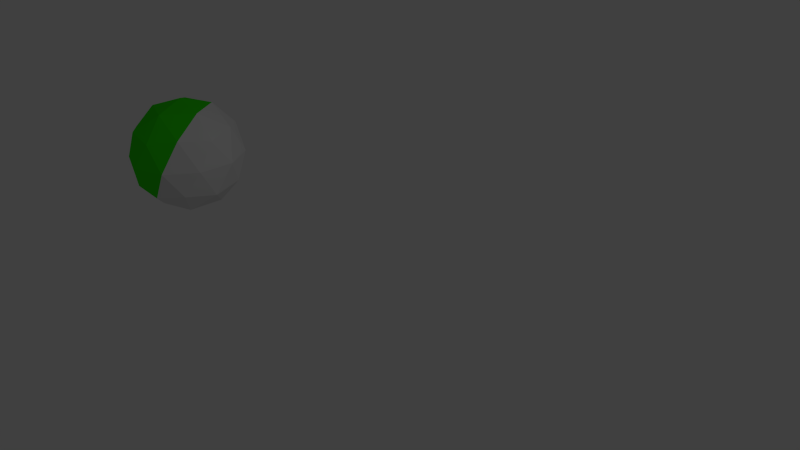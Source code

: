 # Source: test2.blend  (saved by Blender 2.60.0; exported with 4.5.12 LTS)
import bpy
from mathutils import Matrix  # noqa: F401  (used for matrix-valued properties, if any)

bpy.ops.wm.read_factory_settings(use_empty=True)
scene = bpy.context.scene
scene.name = 'Scene'

# ---- collections
col_collection_1 = bpy.data.collections.new('Collection 1'); scene.collection.children.link(col_collection_1)

# ---- materials (node trees are filled in below, after node groups)
mat_sphere1 = bpy.data.materials.new('sphere1')
mat_sphere1.alpha_threshold = 0.0
mat_sphere1.use_transparent_shadow = False
mat_sphere1.diffuse_color = (0.03391, 0.8, 0.0, 1.0)
mat_sphere1.roughness = 0.5
mat_sphere1.line_color = (0.0, 0.0, 0.0, 0.6019)
mat_sphere2 = bpy.data.materials.new('sphere2')
mat_sphere2.alpha_threshold = 0.0
mat_sphere2.use_transparent_shadow = False
mat_sphere2.roughness = 0.5
mat_sphere2.line_color = (0.0, 0.0, 0.0, 1.0)

# ---- material node trees

# ---- world
world_world = bpy.data.worlds.new('World'); scene.world = world_world
world_world.color = (0.05088, 0.05088, 0.05088)
world_world.use_sun_shadow = False
world_world.sun_shadow_jitter_overblur = 0.0
world_world.cycles.sampling_method = 'MANUAL'
world_world.cycles.sample_map_resolution = 256

# ---- cameras
cam_camera = bpy.data.cameras.new('Camera')
cam_camera.clip_end = 100.0
cam_camera.lens = 35.0
cam_camera.ortho_scale = 7.314
cam_camera.dof.focus_distance = 0.0
cam_camera.dof.aperture_fstop = 128.0

# ---- lights
light_lamp = bpy.data.lights.new('Lamp', 'POINT')
light_lamp.transmission_factor = 0.0
light_lamp.cutoff_distance = 30.0
light_lamp.energy = 100.0
light_lamp.shadow_buffer_clip_start = 1.001
light_lamp.shadow_soft_size = 1.0
light_lamp.shadow_maximum_resolution = 0.006
light_lamp.use_absolute_resolution = True
light_lamp.cycles.use_multiple_importance_sampling = False

# ---- meshes
me_icosphere = bpy.data.meshes.new('Icosphere')
me_icosphere.from_pydata([(0.0, 0.0, -1.0), (0.7236, -0.5257, -0.4472), (-0.2764, -0.8506, -0.4472), (-0.8944, 0.0, -0.4472), (-0.2764, 0.8506, -0.4472), (0.7236, 0.5257, -0.4472), (0.2764, -0.8506, 0.4472), (-0.7236, -0.5257, 0.4472), (-0.7236, 0.5257, 0.4472), (0.2764, 0.8506, 0.4472), (0.8944, 0.0, 0.4472), (0.0, 0.0, 1.0), (-0.1625, -0.5, -0.8507), (0.4253, -0.309, -0.8507), (0.2629, -0.809, -0.5257), (0.4253, 0.309, -0.8507), (0.8506, 0.0, -0.5257), (-0.5257, 0.0, -0.8507), (-0.6882, -0.5, -0.5257), (-0.1625, 0.5, -0.8507), (-0.6882, 0.5, -0.5257), (0.2629, 0.809, -0.5257), (0.9511, 0.309, 0.0), (0.9511, -0.309, 0.0), (0.5878, -0.809, 0.0), (0.0, -1.0, 0.0), (-0.5878, -0.809, 0.0), (-0.9511, -0.309, 0.0), (-0.9511, 0.309, 0.0), (-0.5878, 0.809, 0.0), (0.0, 1.0, 0.0), (0.5878, 0.809, 0.0), (0.6882, -0.5, 0.5257), (-0.2629, -0.809, 0.5257), (-0.8506, 0.0, 0.5257), (-0.2629, 0.809, 0.5257), (0.6882, 0.5, 0.5257), (0.5257, 0.0, 0.8507), (0.1625, -0.5, 0.8507), (-0.4253, -0.309, 0.8507), (-0.4253, 0.309, 0.8507), (0.1625, 0.5, 0.8507)], [], [(14, 2, 12), (12, 13, 14), (1, 14, 13), (12, 0, 13), (16, 1, 13), (13, 15, 16), (5, 16, 15), (13, 0, 15), (18, 3, 17), (17, 12, 18), (2, 18, 12), (17, 0, 12), (20, 4, 19), (19, 17, 20), (3, 20, 17), (19, 0, 17), (21, 5, 15), (15, 19, 21), (4, 21, 19), (15, 0, 19), (23, 1, 16), (16, 22, 23), (10, 23, 22), (22, 16, 5), (25, 2, 14), (14, 24, 25), (6, 25, 24), (24, 14, 1), (27, 3, 18), (18, 26, 27), (7, 27, 26), (26, 18, 2), (29, 4, 20), (20, 28, 29), (8, 29, 28), (28, 20, 3), (31, 5, 21), (21, 30, 31), (9, 31, 30), (30, 21, 4), (32, 6, 24), (24, 23, 32), (10, 32, 23), (23, 24, 1), (33, 7, 26), (26, 25, 33), (6, 33, 25), (25, 26, 2), (34, 8, 28), (28, 27, 34), (7, 34, 27), (27, 28, 3), (35, 9, 30), (30, 29, 35), (8, 35, 29), (29, 30, 4), (36, 10, 22), (22, 31, 36), (9, 36, 31), (31, 22, 5), (38, 6, 32), (32, 37, 38), (11, 38, 37), (37, 32, 10), (39, 7, 33), (33, 38, 39), (11, 39, 38), (38, 33, 6), (40, 8, 34), (34, 39, 40), (11, 40, 39), (39, 34, 7), (41, 9, 35), (35, 40, 41), (11, 41, 40), (40, 35, 8), (37, 10, 36), (36, 41, 37), (11, 37, 41), (41, 36, 9)])
me_icosphere.polygons.foreach_set('material_index', [0, 1, 1, 1, 1, 1, 1, 1, 0, 0, 0, 1, 1, 1, 0, 1, 1, 1, 1, 1, 1, 1, 1, 1, 0, 0, 0, 1, 0, 0, 0, 0, 1, 0, 0, 0, 1, 1, 1, 1, 0, 1, 1, 1, 0, 0, 0, 0, 0, 0, 0, 0, 1, 1, 0, 1, 1, 1, 1, 1, 0, 0, 0, 1, 0, 0, 0, 0, 0, 0, 0, 0, 1, 0, 0, 0, 1, 1, 0, 1])
_uv = me_icosphere.uv_layers.new(name='UVTex')
_uv.uv.foreach_set('vector', [0.9046, 0.05025, 0.7991, 0.112, 0.7499, 0.0, 0.0954, 0.05025, 0.1339, 0.1786, 1.814e-06, 0.1816, 0.09133, 0.2629, 1.814e-06, 0.1816, 0.1339, 0.1786, 0.0954, 0.05025, 0.2009, 0.112, 0.1339, 0.1786, 0.1775, 0.2629, 0.09133, 0.2629, 0.1339, 0.1786, 0.1339, 0.1786, 0.2276, 0.1939, 0.1775, 0.2629, 0.25, 0.2629, 0.1775, 0.2629, 0.2276, 0.1939, 0.1339, 0.1786, 0.2009, 0.112, 0.2276, 0.1939, 0.7057, 0.1265, 0.6217, 0.1696, 0.5956, 0.05015, 0.5956, 0.05015, 0.7499, 0.0, 0.7057, 0.1265, 0.7991, 0.112, 0.7057, 0.1265, 0.7499, 0.0, 0.2501, 0.0, 0.2009, 0.112, 0.0954, 0.05025, 0.4044, 0.05015, 0.3783, 0.1696, 0.2943, 0.1265, 0.2943, 0.1265, 0.2501, 0.0, 0.4044, 0.05015, 0.6217, 0.1696, 0.5, 0.1817, 0.5956, 0.05015, 0.2943, 0.1265, 0.2009, 0.112, 0.2501, 0.0, 0.3086, 0.2203, 0.25, 0.2629, 0.2276, 0.1939, 0.2276, 0.1939, 0.2943, 0.1265, 0.3086, 0.2203, 0.3783, 0.1696, 0.3086, 0.2203, 0.2943, 0.1265, 0.2276, 0.1939, 0.2009, 0.112, 0.2943, 0.1265, 0.1339, 0.3472, 0.09133, 0.2629, 0.1775, 0.2629, 0.1775, 0.2629, 0.2276, 0.3318, 0.1339, 0.3472, 0.2009, 0.4137, 0.1339, 0.3472, 0.2276, 0.3318, 0.2276, 0.3318, 0.1775, 0.2629, 0.25, 0.2629, 0.8661, 0.1786, 0.7991, 0.112, 0.9046, 0.05025, 0.9046, 0.05025, 1.0, 0.1816, 0.8661, 0.1786, 0.9087, 0.2629, 0.8661, 0.1786, 1.0, 0.1816, 0.0, 0.3442, 1.814e-06, 0.1816, 0.09133, 0.2629, 0.6914, 0.2203, 0.6217, 0.1696, 0.7057, 0.1265, 0.7057, 0.1265, 0.7724, 0.1939, 0.6914, 0.2203, 0.75, 0.2629, 0.6914, 0.2203, 0.7724, 0.1939, 0.7724, 0.1939, 0.7057, 0.1265, 0.7991, 0.112, 0.5, 0.1817, 0.3783, 0.1696, 0.4044, 0.05015, 0.5, 0.1817, 0.6066, 0.2629, 0.5, 0.344, 0.6217, 0.3561, 0.5, 0.344, 0.6066, 0.2629, 0.6066, 0.2629, 0.5, 0.1817, 0.6217, 0.1696, 0.3086, 0.3055, 0.25, 0.2629, 0.3086, 0.2203, 0.3086, 0.2203, 0.3934, 0.2629, 0.3086, 0.3055, 0.3783, 0.3561, 0.3086, 0.3055, 0.3934, 0.2629, 0.3934, 0.2629, 0.3086, 0.2203, 0.3783, 0.1696, 1.0, 0.3442, 0.9087, 0.2629, 1.0, 0.1816, 0.0, 0.3442, 0.1339, 0.3472, 0.09539, 0.4755, 0.2009, 0.4137, 0.09539, 0.4755, 0.1339, 0.3472, 0.1339, 0.3472, 0.0, 0.3442, 0.09133, 0.2629, 0.8225, 0.2629, 0.75, 0.2629, 0.7724, 0.1939, 0.7724, 0.1939, 0.8661, 0.1786, 0.8225, 0.2629, 0.9087, 0.2629, 0.8225, 0.2629, 0.8661, 0.1786, 0.8661, 0.1786, 0.7724, 0.1939, 0.7991, 0.112, 0.6914, 0.3055, 0.6217, 0.3561, 0.6066, 0.2629, 0.6066, 0.2629, 0.6914, 0.2203, 0.6914, 0.3055, 0.75, 0.2629, 0.6914, 0.3055, 0.6914, 0.2203, 0.6914, 0.2203, 0.6066, 0.2629, 0.6217, 0.1696, 0.5, 0.344, 0.3783, 0.3561, 0.3934, 0.2629, 0.3934, 0.2629, 0.5, 0.1817, 0.5, 0.344, 0.6217, 0.3561, 0.5956, 0.4756, 0.5, 0.344, 0.5, 0.1817, 0.3934, 0.2629, 0.3783, 0.1696, 0.2943, 0.3993, 0.2009, 0.4137, 0.2276, 0.3318, 0.2276, 0.3318, 0.3086, 0.3055, 0.2943, 0.3993, 0.3783, 0.3561, 0.2943, 0.3993, 0.3086, 0.3055, 0.3086, 0.3055, 0.2276, 0.3318, 0.25, 0.2629, 0.8661, 0.3472, 0.9087, 0.2629, 1.0, 0.3442, 1.0, 0.3442, 0.9046, 0.4755, 0.8661, 0.3472, 0.7991, 0.4137, 0.8661, 0.3472, 0.9046, 0.4755, 0.2501, 0.5257, 0.09539, 0.4755, 0.2009, 0.4137, 0.7724, 0.3318, 0.75, 0.2629, 0.8225, 0.2629, 0.8225, 0.2629, 0.8661, 0.3472, 0.7724, 0.3318, 0.7991, 0.4137, 0.7724, 0.3318, 0.8661, 0.3472, 0.8661, 0.3472, 0.8225, 0.2629, 0.9087, 0.2629, 0.7057, 0.3993, 0.6217, 0.3561, 0.6914, 0.3055, 0.6914, 0.3055, 0.7724, 0.3318, 0.7057, 0.3993, 0.7991, 0.4137, 0.7057, 0.3993, 0.7724, 0.3318, 0.7724, 0.3318, 0.6914, 0.3055, 0.75, 0.2629, 0.4044, 0.4756, 0.3783, 0.3561, 0.5, 0.344, 0.5956, 0.4756, 0.7057, 0.3993, 0.7499, 0.5257, 0.7991, 0.4137, 0.7499, 0.5257, 0.7057, 0.3993, 0.7057, 0.3993, 0.5956, 0.4756, 0.6217, 0.3561, 0.2501, 0.5257, 0.2009, 0.4137, 0.2943, 0.3993, 0.2943, 0.3993, 0.4044, 0.4756, 0.2501, 0.5257, 0.7991, 0.4137, 0.9046, 0.4755, 0.7499, 0.5257, 0.4044, 0.4756, 0.2943, 0.3993, 0.3783, 0.3561])
me_icosphere.materials.append(mat_sphere1)
me_icosphere.materials.append(mat_sphere2)
me_icosphere.use_remesh_preserve_volume = False
me_icosphere.use_remesh_preserve_attributes = False
me_icosphere.use_mirror_vertex_groups = False
me_icosphere.update()

# ---- objects
ob_icosphere = bpy.data.objects.new('Icosphere', me_icosphere)
ob_lamp = bpy.data.objects.new('Lamp', light_lamp)
ob_camera = bpy.data.objects.new('Camera', cam_camera)

# ---- transforms, parenting, visibility, modifiers, constraints
ob_icosphere.location = (-4.377, -0.5075, 0.4441)
ob_icosphere.lineart.crease_threshold = 0.0
ob_lamp.location = (4.076, 1.005, 5.904)
ob_lamp.rotation_euler = (0.6503, 0.05522, 1.866)
ob_lamp.lock_rotations_4d = False
ob_lamp.empty_display_type = 'ARROWS'
ob_lamp.color = (0.0, 0.0, 0.0, 0.0)
ob_lamp.lineart.crease_threshold = 0.0
ob_camera.location = (7.481, -6.508, 5.344)
ob_camera.rotation_euler = (1.109, 0.01082, 0.8149)
ob_camera.lock_rotations_4d = False
ob_camera.empty_display_type = 'ARROWS'
ob_camera.color = (0.0, 0.0, 0.0, 0.0)
ob_camera.display_type = 'WIRE'
ob_camera.lineart.crease_threshold = 0.0

# ---- collection membership
col_collection_1.objects.link(ob_icosphere)
col_collection_1.objects.link(ob_lamp)
col_collection_1.objects.link(ob_camera)

# ---- scene / render settings (as saved in the file)
scene.camera = ob_camera
scene.frame_start = 1; scene.frame_end = 250; scene.frame_set(16)
scene.render.engine = 'BLENDER_EEVEE_NEXT'
scene.render.image_settings.color_mode = 'RGB'
scene.render.image_settings.compression = 90
scene.render.resolution_percentage = 50
scene.render.dither_intensity = 0.0
scene.render.bake_margin = 2
scene.render.bake_bias = 0.0
scene.cycles.use_denoising = False
scene.cycles.samples = 10
scene.cycles.sampling_pattern = 'TABULATED_SOBOL'
scene.cycles.light_sampling_threshold = 0.0
scene.cycles.use_adaptive_sampling = False
scene.cycles.use_light_tree = False
scene.cycles.blur_glossy = 0.0
scene.cycles.volume_bounces = 1
scene.cycles.pixel_filter_type = 'GAUSSIAN'
scene.cycles.sample_clamp_indirect = 0.0
scene.view_settings.view_transform = 'Standard'
bpy.context.view_layer.update()
